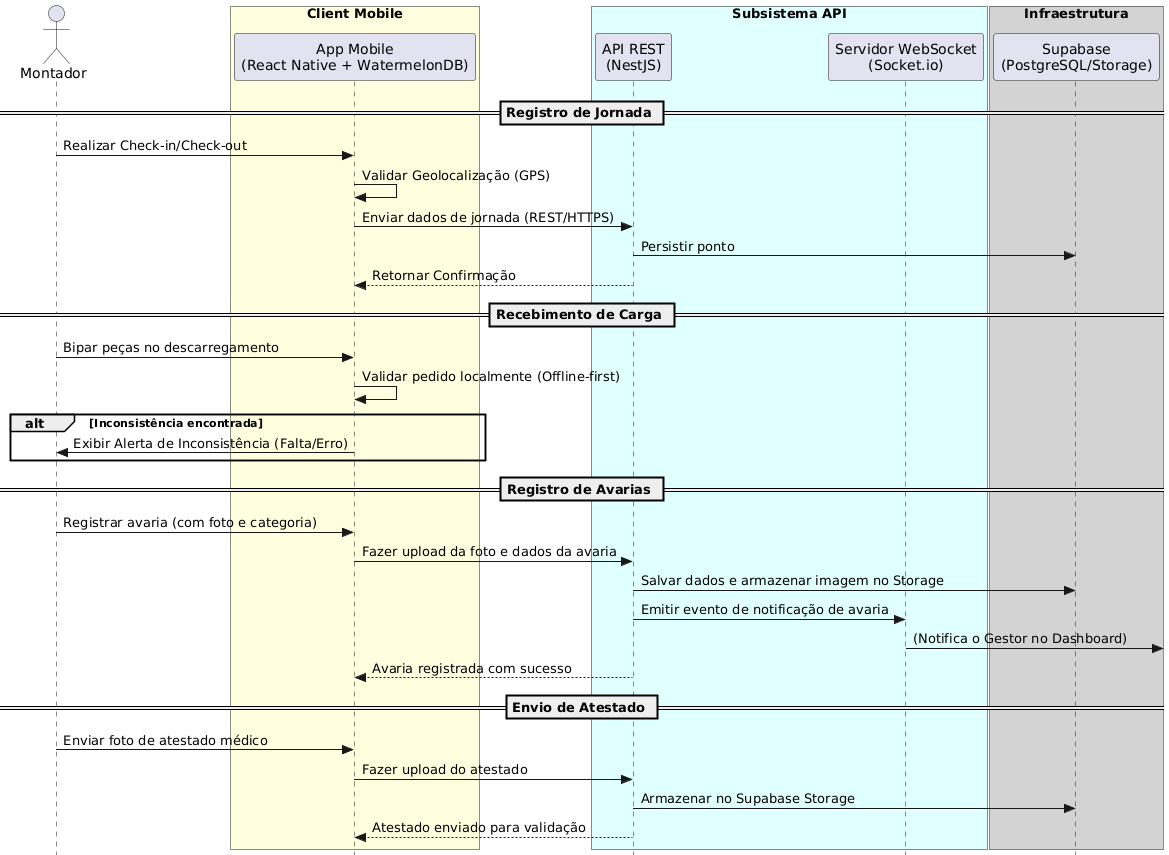

The diagram above was rendered by PlantUML. Its source (embedded in the PNG):
@startuml
skinparam style strictuml
actor Montador

box "Client Mobile" #LightYellow
participant "App Mobile\n(React Native + WatermelonDB)" as App
end box

box "Subsistema API" #LightCyan
participant "API REST\n(NestJS)" as API
participant "Servidor WebSocket\n(Socket.io)" as WS
end box

box "Infraestrutura" #LightGray
participant "Supabase\n(PostgreSQL/Storage)" as DB
end box

== Registro de Jornada ==
Montador -> App: Realizar Check-in/Check-out
App -> App: Validar Geolocalização (GPS)
App -> API: Enviar dados de jornada (REST/HTTPS)
API -> DB: Persistir ponto
API --> App: Retornar Confirmação

== Recebimento de Carga ==
Montador -> App: Bipar peças no descarregamento
App -> App: Validar pedido localmente (Offline-first)
alt Inconsistência encontrada
    App -> Montador: Exibir Alerta de Inconsistência (Falta/Erro)
end

== Registro de Avarias ==
Montador -> App: Registrar avaria (com foto e categoria)
App -> API: Fazer upload da foto e dados da avaria
API -> DB: Salvar dados e armazenar imagem no Storage
API -> WS: Emitir evento de notificação de avaria
WS -> : (Notifica o Gestor no Dashboard)
API --> App: Avaria registrada com sucesso

== Envio de Atestado ==
Montador -> App: Enviar foto de atestado médico
App -> API: Fazer upload do atestado
API -> DB: Armazenar no Supabase Storage
API --> App: Atestado enviado para validação
@enduml